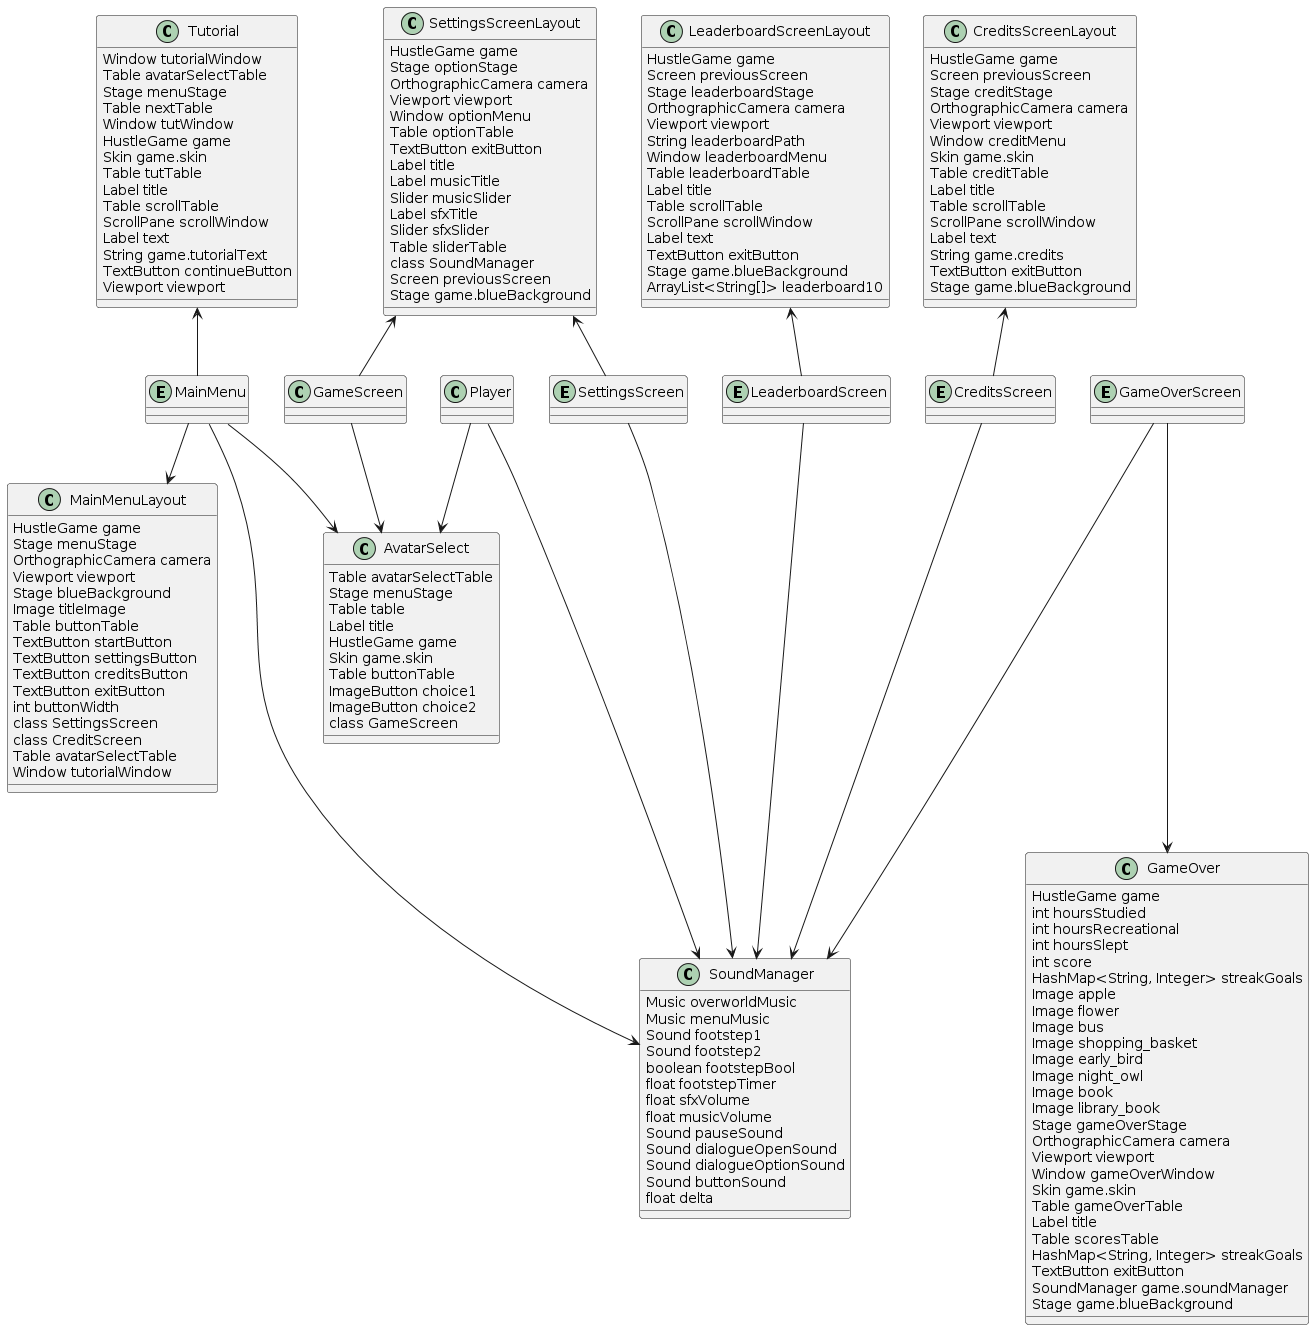

The diagram above was rendered by PlantUML. Its source (embedded in the PNG):
@startuml
entity MainMenu {}

entity SettingsScreen {}

entity LeaderboardScreen {}

entity CreditsScreen {}

entity GameOverScreen {}

class MainMenuLayout {
HustleGame game
Stage menuStage
OrthographicCamera camera
Viewport viewport
Stage blueBackground
Image titleImage
Table buttonTable
TextButton startButton
TextButton settingsButton
TextButton creditsButton
TextButton exitButton
int buttonWidth
class SettingsScreen
class CreditScreen
Table avatarSelectTable
Window tutorialWindow
}

MainMenu --> MainMenuLayout



class Tutorial {
Window tutorialWindow
Table avatarSelectTable
Stage menuStage
Table nextTable
Window tutWindow
HustleGame game
Skin game.skin
Table tutTable
Label title
Table scrollTable
ScrollPane scrollWindow
Label text
String game.tutorialText
TextButton continueButton
Viewport viewport
}

Tutorial <-- MainMenu



class AvatarSelect {
Table avatarSelectTable
Stage menuStage
Table table
Label title
HustleGame game
Skin game.skin
Table buttonTable
ImageButton choice1
ImageButton choice2
class GameScreen
}

MainMenu --> AvatarSelect

GameScreen --> AvatarSelect

Player --> AvatarSelect



class SoundManager {
Music overworldMusic
Music menuMusic
Sound footstep1
Sound footstep2
boolean footstepBool
float footstepTimer
float sfxVolume
float musicVolume
Sound pauseSound
Sound dialogueOpenSound
Sound dialogueOptionSound
Sound buttonSound
float delta
}

Player ---> SoundManager

MainMenu ---> SoundManager

LeaderboardScreen ---> SoundManager

SettingsScreen ---> SoundManager

CreditsScreen ---> SoundManager

GameOverScreen ---> SoundManager


class SettingsScreenLayout {
HustleGame game
Stage optionStage
OrthographicCamera camera
Viewport viewport
Window optionMenu
Table optionTable
TextButton exitButton
Label title
Label musicTitle
Slider musicSlider
Label sfxTitle
Slider sfxSlider
Table sliderTable
class SoundManager
Screen previousScreen
Stage game.blueBackground
}

SettingsScreenLayout <-- SettingsScreen

SettingsScreenLayout <-- GameScreen

class LeaderboardScreenLayout {
HustleGame game
Screen previousScreen
Stage leaderboardStage
OrthographicCamera camera
Viewport viewport
String leaderboardPath
Window leaderboardMenu
Table leaderboardTable
Label title
Table scrollTable
ScrollPane scrollWindow
Label text
TextButton exitButton
Stage game.blueBackground
ArrayList<String[]> leaderboard10
}

LeaderboardScreenLayout <-- LeaderboardScreen

class CreditsScreenLayout {
HustleGame game
Screen previousScreen
Stage creditStage
OrthographicCamera camera
Viewport viewport
Window creditMenu
Skin game.skin
Table creditTable
Label title
Table scrollTable
ScrollPane scrollWindow
Label text
String game.credits
TextButton exitButton
Stage game.blueBackground
}

CreditsScreenLayout <-- CreditsScreen


class GameOver {
HustleGame game
int hoursStudied
int hoursRecreational
int hoursSlept
int score
HashMap<String, Integer> streakGoals
Image apple
Image flower
Image bus
Image shopping_basket
Image early_bird
Image night_owl
Image book
Image library_book
Stage gameOverStage
OrthographicCamera camera
Viewport viewport
Window gameOverWindow
Skin game.skin
Table gameOverTable
Label title
Table scoresTable
HashMap<String, Integer> streakGoals
TextButton exitButton
SoundManager game.soundManager
Stage game.blueBackground
}

GameOverScreen ---> GameOver
@enduml